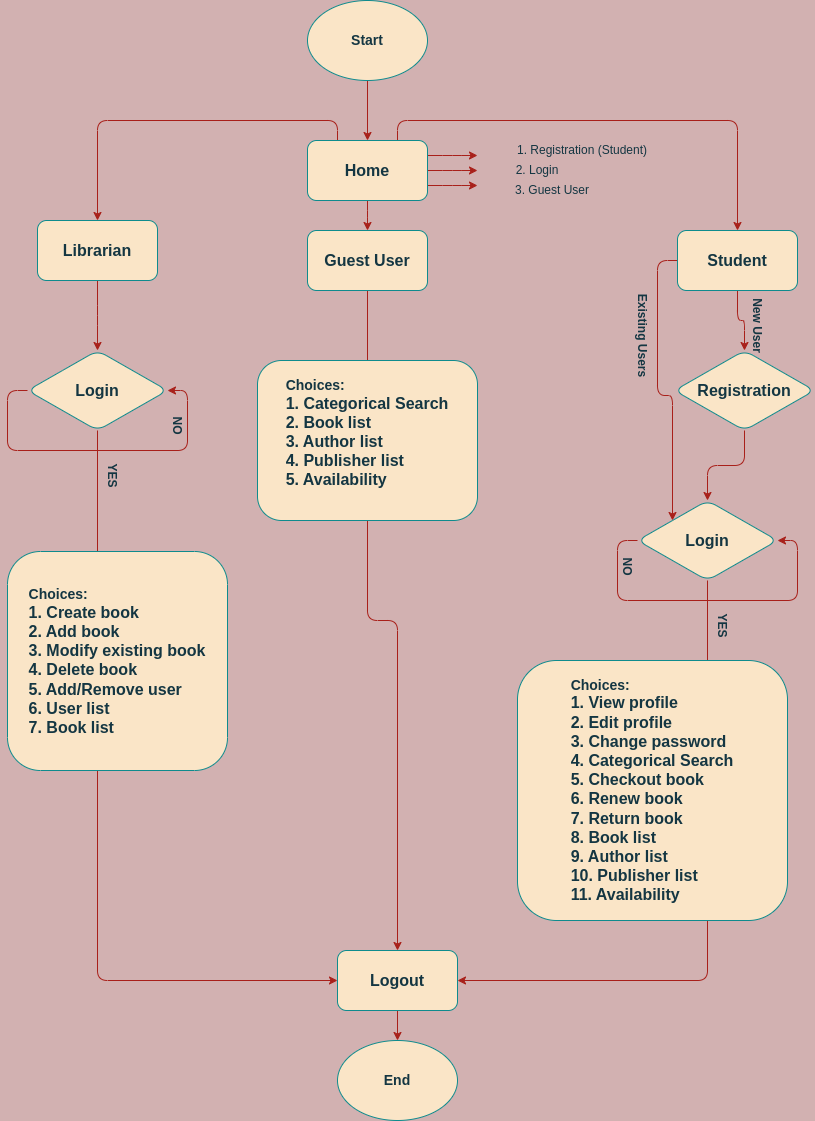

The diagram above was exported from draw.io. Its source (the exported page's mxGraphModel, read from the mxfile embedded in the PNG):
<mxGraphModel dx="1434" dy="1928" grid="1" gridSize="10" guides="1" tooltips="1" connect="1" arrows="1" fold="1" page="1" pageScale="1" pageWidth="827" pageHeight="1169" background="#d2b1b1" math="0" shadow="0">
  <root>
    <mxCell id="WIyWlLk6GJQsqaUBKTNV-0" />
    <mxCell id="WIyWlLk6GJQsqaUBKTNV-1" parent="WIyWlLk6GJQsqaUBKTNV-0" />
    <mxCell id="cThIi5h013qaJ4oD9bHG-7" style="edgeStyle=orthogonalEdgeStyle;rounded=1;orthogonalLoop=1;jettySize=auto;html=1;exitX=0.5;exitY=1;exitDx=0;exitDy=0;entryX=0.5;entryY=0;entryDx=0;entryDy=0;labelBackgroundColor=none;strokeColor=#A8201A;fontColor=default;" edge="1" parent="WIyWlLk6GJQsqaUBKTNV-1" source="cThIi5h013qaJ4oD9bHG-2" target="cThIi5h013qaJ4oD9bHG-6">
      <mxGeometry relative="1" as="geometry" />
    </mxCell>
    <mxCell id="cThIi5h013qaJ4oD9bHG-2" value="&lt;b&gt;&lt;font style=&quot;font-size: 14px;&quot;&gt;Start&lt;/font&gt;&lt;/b&gt;" style="ellipse;whiteSpace=wrap;html=1;labelBackgroundColor=none;fillColor=#FAE5C7;strokeColor=#0F8B8D;fontColor=#143642;rounded=1;" vertex="1" parent="WIyWlLk6GJQsqaUBKTNV-1">
      <mxGeometry x="320" y="-1150" width="120" height="80" as="geometry" />
    </mxCell>
    <mxCell id="cThIi5h013qaJ4oD9bHG-4" style="edgeStyle=orthogonalEdgeStyle;rounded=1;orthogonalLoop=1;jettySize=auto;html=1;exitX=0.5;exitY=1;exitDx=0;exitDy=0;labelBackgroundColor=none;strokeColor=#A8201A;fontColor=default;" edge="1" parent="WIyWlLk6GJQsqaUBKTNV-1" source="cThIi5h013qaJ4oD9bHG-2" target="cThIi5h013qaJ4oD9bHG-2">
      <mxGeometry relative="1" as="geometry" />
    </mxCell>
    <mxCell id="cThIi5h013qaJ4oD9bHG-8" style="edgeStyle=orthogonalEdgeStyle;rounded=1;orthogonalLoop=1;jettySize=auto;html=1;exitX=1;exitY=0.25;exitDx=0;exitDy=0;labelBackgroundColor=none;strokeColor=#A8201A;fontColor=default;" edge="1" parent="WIyWlLk6GJQsqaUBKTNV-1" source="cThIi5h013qaJ4oD9bHG-6">
      <mxGeometry relative="1" as="geometry">
        <mxPoint x="490" y="-995" as="targetPoint" />
      </mxGeometry>
    </mxCell>
    <mxCell id="cThIi5h013qaJ4oD9bHG-9" style="edgeStyle=orthogonalEdgeStyle;rounded=1;orthogonalLoop=1;jettySize=auto;html=1;exitX=1;exitY=0.5;exitDx=0;exitDy=0;labelBackgroundColor=none;strokeColor=#A8201A;fontColor=default;" edge="1" parent="WIyWlLk6GJQsqaUBKTNV-1" source="cThIi5h013qaJ4oD9bHG-6">
      <mxGeometry relative="1" as="geometry">
        <mxPoint x="490" y="-980" as="targetPoint" />
      </mxGeometry>
    </mxCell>
    <mxCell id="cThIi5h013qaJ4oD9bHG-15" style="edgeStyle=orthogonalEdgeStyle;rounded=1;orthogonalLoop=1;jettySize=auto;html=1;exitX=1;exitY=0.75;exitDx=0;exitDy=0;labelBackgroundColor=none;strokeColor=#A8201A;fontColor=default;" edge="1" parent="WIyWlLk6GJQsqaUBKTNV-1" source="cThIi5h013qaJ4oD9bHG-6">
      <mxGeometry relative="1" as="geometry">
        <mxPoint x="490" y="-965" as="targetPoint" />
      </mxGeometry>
    </mxCell>
    <mxCell id="cThIi5h013qaJ4oD9bHG-24" style="edgeStyle=orthogonalEdgeStyle;rounded=1;orthogonalLoop=1;jettySize=auto;html=1;exitX=0.5;exitY=1;exitDx=0;exitDy=0;labelBackgroundColor=none;strokeColor=#A8201A;fontColor=default;" edge="1" parent="WIyWlLk6GJQsqaUBKTNV-1" source="cThIi5h013qaJ4oD9bHG-6" target="cThIi5h013qaJ4oD9bHG-22">
      <mxGeometry relative="1" as="geometry" />
    </mxCell>
    <mxCell id="cThIi5h013qaJ4oD9bHG-28" style="edgeStyle=orthogonalEdgeStyle;rounded=1;orthogonalLoop=1;jettySize=auto;html=1;exitX=0.25;exitY=0;exitDx=0;exitDy=0;entryX=0.5;entryY=0;entryDx=0;entryDy=0;labelBackgroundColor=none;strokeColor=#A8201A;fontColor=default;" edge="1" parent="WIyWlLk6GJQsqaUBKTNV-1" source="cThIi5h013qaJ4oD9bHG-6" target="cThIi5h013qaJ4oD9bHG-21">
      <mxGeometry relative="1" as="geometry" />
    </mxCell>
    <mxCell id="cThIi5h013qaJ4oD9bHG-29" style="edgeStyle=orthogonalEdgeStyle;rounded=1;orthogonalLoop=1;jettySize=auto;html=1;exitX=0.75;exitY=0;exitDx=0;exitDy=0;entryX=0.5;entryY=0;entryDx=0;entryDy=0;labelBackgroundColor=none;strokeColor=#A8201A;fontColor=default;" edge="1" parent="WIyWlLk6GJQsqaUBKTNV-1" source="cThIi5h013qaJ4oD9bHG-6" target="cThIi5h013qaJ4oD9bHG-23">
      <mxGeometry relative="1" as="geometry">
        <mxPoint x="750" y="-930" as="targetPoint" />
      </mxGeometry>
    </mxCell>
    <mxCell id="cThIi5h013qaJ4oD9bHG-6" value="&lt;font size=&quot;3&quot;&gt;&lt;b&gt;Home&lt;/b&gt;&lt;/font&gt;" style="rounded=1;whiteSpace=wrap;html=1;labelBackgroundColor=none;fillColor=#FAE5C7;strokeColor=#0F8B8D;fontColor=#143642;" vertex="1" parent="WIyWlLk6GJQsqaUBKTNV-1">
      <mxGeometry x="320" y="-1010" width="120" height="60" as="geometry" />
    </mxCell>
    <mxCell id="cThIi5h013qaJ4oD9bHG-10" value="1. Registration (Student)" style="text;html=1;strokeColor=none;fillColor=none;align=center;verticalAlign=middle;whiteSpace=wrap;rounded=1;labelBackgroundColor=none;fontColor=#143642;" vertex="1" parent="WIyWlLk6GJQsqaUBKTNV-1">
      <mxGeometry x="500" y="-1010" width="190" height="20" as="geometry" />
    </mxCell>
    <mxCell id="cThIi5h013qaJ4oD9bHG-11" value="2. Login" style="text;html=1;strokeColor=none;fillColor=none;align=center;verticalAlign=middle;whiteSpace=wrap;rounded=1;labelBackgroundColor=none;fontColor=#143642;" vertex="1" parent="WIyWlLk6GJQsqaUBKTNV-1">
      <mxGeometry x="510" y="-990" width="80" height="20" as="geometry" />
    </mxCell>
    <mxCell id="cThIi5h013qaJ4oD9bHG-12" value="3. Guest User" style="text;html=1;strokeColor=none;fillColor=none;align=center;verticalAlign=middle;whiteSpace=wrap;rounded=1;labelBackgroundColor=none;fontColor=#143642;" vertex="1" parent="WIyWlLk6GJQsqaUBKTNV-1">
      <mxGeometry x="500" y="-970" width="130" height="20" as="geometry" />
    </mxCell>
    <mxCell id="cThIi5h013qaJ4oD9bHG-31" style="edgeStyle=orthogonalEdgeStyle;rounded=1;orthogonalLoop=1;jettySize=auto;html=1;exitX=0.5;exitY=1;exitDx=0;exitDy=0;entryX=0.5;entryY=0;entryDx=0;entryDy=0;labelBackgroundColor=none;strokeColor=#A8201A;fontColor=default;" edge="1" parent="WIyWlLk6GJQsqaUBKTNV-1" source="cThIi5h013qaJ4oD9bHG-21">
      <mxGeometry relative="1" as="geometry">
        <mxPoint x="110" y="-800" as="targetPoint" />
      </mxGeometry>
    </mxCell>
    <mxCell id="cThIi5h013qaJ4oD9bHG-21" value="&lt;font size=&quot;3&quot;&gt;&lt;b&gt;Librarian&lt;/b&gt;&lt;/font&gt;" style="rounded=1;whiteSpace=wrap;html=1;labelBackgroundColor=none;fillColor=#FAE5C7;strokeColor=#0F8B8D;fontColor=#143642;" vertex="1" parent="WIyWlLk6GJQsqaUBKTNV-1">
      <mxGeometry x="50" y="-930" width="120" height="60" as="geometry" />
    </mxCell>
    <mxCell id="cThIi5h013qaJ4oD9bHG-83" style="edgeStyle=orthogonalEdgeStyle;rounded=1;orthogonalLoop=1;jettySize=auto;html=1;exitX=0.5;exitY=1;exitDx=0;exitDy=0;labelBackgroundColor=none;strokeColor=#A8201A;fontColor=default;" edge="1" parent="WIyWlLk6GJQsqaUBKTNV-1" source="cThIi5h013qaJ4oD9bHG-22" target="cThIi5h013qaJ4oD9bHG-74">
      <mxGeometry relative="1" as="geometry" />
    </mxCell>
    <mxCell id="cThIi5h013qaJ4oD9bHG-22" value="&lt;font size=&quot;3&quot;&gt;&lt;b&gt;Guest User&lt;/b&gt;&lt;/font&gt;" style="rounded=1;whiteSpace=wrap;html=1;labelBackgroundColor=none;fillColor=#FAE5C7;strokeColor=#0F8B8D;fontColor=#143642;" vertex="1" parent="WIyWlLk6GJQsqaUBKTNV-1">
      <mxGeometry x="320" y="-920" width="120" height="60" as="geometry" />
    </mxCell>
    <mxCell id="cThIi5h013qaJ4oD9bHG-47" style="edgeStyle=orthogonalEdgeStyle;rounded=1;orthogonalLoop=1;jettySize=auto;html=1;exitX=0.5;exitY=1;exitDx=0;exitDy=0;entryX=0.5;entryY=0;entryDx=0;entryDy=0;labelBackgroundColor=none;strokeColor=#A8201A;fontColor=default;" edge="1" parent="WIyWlLk6GJQsqaUBKTNV-1" source="cThIi5h013qaJ4oD9bHG-23" target="cThIi5h013qaJ4oD9bHG-45">
      <mxGeometry relative="1" as="geometry" />
    </mxCell>
    <mxCell id="cThIi5h013qaJ4oD9bHG-58" style="edgeStyle=orthogonalEdgeStyle;rounded=1;orthogonalLoop=1;jettySize=auto;html=1;exitX=0;exitY=0.5;exitDx=0;exitDy=0;entryX=0;entryY=0;entryDx=0;entryDy=0;labelBackgroundColor=none;strokeColor=#A8201A;fontColor=default;" edge="1" parent="WIyWlLk6GJQsqaUBKTNV-1" source="cThIi5h013qaJ4oD9bHG-23" target="cThIi5h013qaJ4oD9bHG-46">
      <mxGeometry relative="1" as="geometry" />
    </mxCell>
    <mxCell id="cThIi5h013qaJ4oD9bHG-23" value="&lt;font size=&quot;3&quot;&gt;&lt;b&gt;Student&lt;/b&gt;&lt;/font&gt;" style="rounded=1;whiteSpace=wrap;html=1;labelBackgroundColor=none;fillColor=#FAE5C7;strokeColor=#0F8B8D;fontColor=#143642;" vertex="1" parent="WIyWlLk6GJQsqaUBKTNV-1">
      <mxGeometry x="690" y="-920" width="120" height="60" as="geometry" />
    </mxCell>
    <mxCell id="cThIi5h013qaJ4oD9bHG-48" style="edgeStyle=orthogonalEdgeStyle;rounded=1;orthogonalLoop=1;jettySize=auto;html=1;exitX=0.5;exitY=1;exitDx=0;exitDy=0;entryX=0.5;entryY=0;entryDx=0;entryDy=0;labelBackgroundColor=none;strokeColor=#A8201A;fontColor=default;" edge="1" parent="WIyWlLk6GJQsqaUBKTNV-1" source="cThIi5h013qaJ4oD9bHG-45" target="cThIi5h013qaJ4oD9bHG-46">
      <mxGeometry relative="1" as="geometry" />
    </mxCell>
    <mxCell id="cThIi5h013qaJ4oD9bHG-45" value="&lt;font size=&quot;3&quot;&gt;&lt;b&gt;Registration&lt;/b&gt;&lt;/font&gt;" style="rhombus;whiteSpace=wrap;html=1;labelBackgroundColor=none;fillColor=#FAE5C7;strokeColor=#0F8B8D;fontColor=#143642;rounded=1;" vertex="1" parent="WIyWlLk6GJQsqaUBKTNV-1">
      <mxGeometry x="687" y="-800" width="140" height="80" as="geometry" />
    </mxCell>
    <mxCell id="cThIi5h013qaJ4oD9bHG-80" style="edgeStyle=orthogonalEdgeStyle;rounded=1;orthogonalLoop=1;jettySize=auto;html=1;exitX=0.5;exitY=1;exitDx=0;exitDy=0;entryX=1;entryY=0.5;entryDx=0;entryDy=0;labelBackgroundColor=none;strokeColor=#A8201A;fontColor=default;" edge="1" parent="WIyWlLk6GJQsqaUBKTNV-1" source="cThIi5h013qaJ4oD9bHG-46" target="cThIi5h013qaJ4oD9bHG-74">
      <mxGeometry relative="1" as="geometry" />
    </mxCell>
    <mxCell id="cThIi5h013qaJ4oD9bHG-46" value="&lt;font size=&quot;3&quot;&gt;&lt;b&gt;Login&lt;/b&gt;&lt;/font&gt;" style="rhombus;whiteSpace=wrap;html=1;labelBackgroundColor=none;fillColor=#FAE5C7;strokeColor=#0F8B8D;fontColor=#143642;rounded=1;" vertex="1" parent="WIyWlLk6GJQsqaUBKTNV-1">
      <mxGeometry x="650" y="-650" width="140" height="80" as="geometry" />
    </mxCell>
    <mxCell id="cThIi5h013qaJ4oD9bHG-49" style="edgeStyle=orthogonalEdgeStyle;rounded=1;orthogonalLoop=1;jettySize=auto;html=1;exitX=0;exitY=0.5;exitDx=0;exitDy=0;entryX=1;entryY=0.5;entryDx=0;entryDy=0;labelBackgroundColor=none;strokeColor=#A8201A;fontColor=default;" edge="1" parent="WIyWlLk6GJQsqaUBKTNV-1" source="cThIi5h013qaJ4oD9bHG-46" target="cThIi5h013qaJ4oD9bHG-46">
      <mxGeometry relative="1" as="geometry" />
    </mxCell>
    <mxCell id="cThIi5h013qaJ4oD9bHG-50" value="&lt;b&gt;NO&lt;/b&gt;" style="text;html=1;align=center;verticalAlign=middle;resizable=0;points=[];autosize=1;strokeColor=none;fillColor=none;rotation=90;labelBackgroundColor=none;fontColor=#143642;rounded=1;" vertex="1" parent="WIyWlLk6GJQsqaUBKTNV-1">
      <mxGeometry x="620" y="-599" width="40" height="30" as="geometry" />
    </mxCell>
    <mxCell id="cThIi5h013qaJ4oD9bHG-54" value="&lt;b&gt;New User&lt;br&gt;&lt;/b&gt;" style="text;html=1;align=center;verticalAlign=middle;resizable=0;points=[];autosize=1;strokeColor=none;fillColor=none;rotation=90;labelBackgroundColor=none;fontColor=#143642;rounded=1;" vertex="1" parent="WIyWlLk6GJQsqaUBKTNV-1">
      <mxGeometry x="730" y="-840" width="80" height="30" as="geometry" />
    </mxCell>
    <mxCell id="cThIi5h013qaJ4oD9bHG-55" value="&lt;b&gt;Existing Users&lt;br&gt;&lt;/b&gt;" style="text;html=1;align=center;verticalAlign=middle;resizable=0;points=[];autosize=1;strokeColor=none;fillColor=none;rotation=90;labelBackgroundColor=none;fontColor=#143642;rounded=1;" vertex="1" parent="WIyWlLk6GJQsqaUBKTNV-1">
      <mxGeometry x="600" y="-830" width="110" height="30" as="geometry" />
    </mxCell>
    <mxCell id="cThIi5h013qaJ4oD9bHG-60" value="&lt;b&gt;YES&lt;/b&gt;" style="text;html=1;align=center;verticalAlign=middle;resizable=0;points=[];autosize=1;strokeColor=none;fillColor=none;rotation=90;labelBackgroundColor=none;fontColor=#143642;rounded=1;" vertex="1" parent="WIyWlLk6GJQsqaUBKTNV-1">
      <mxGeometry x="710" y="-540" width="50" height="30" as="geometry" />
    </mxCell>
    <mxCell id="cThIi5h013qaJ4oD9bHG-82" style="edgeStyle=orthogonalEdgeStyle;rounded=1;orthogonalLoop=1;jettySize=auto;html=1;exitX=0.5;exitY=1;exitDx=0;exitDy=0;entryX=0;entryY=0.5;entryDx=0;entryDy=0;labelBackgroundColor=none;strokeColor=#A8201A;fontColor=default;" edge="1" parent="WIyWlLk6GJQsqaUBKTNV-1" source="cThIi5h013qaJ4oD9bHG-64" target="cThIi5h013qaJ4oD9bHG-74">
      <mxGeometry relative="1" as="geometry" />
    </mxCell>
    <mxCell id="cThIi5h013qaJ4oD9bHG-64" value="&lt;font size=&quot;3&quot;&gt;&lt;b&gt;Login&lt;/b&gt;&lt;/font&gt;" style="rhombus;whiteSpace=wrap;html=1;labelBackgroundColor=none;fillColor=#FAE5C7;strokeColor=#0F8B8D;fontColor=#143642;rounded=1;" vertex="1" parent="WIyWlLk6GJQsqaUBKTNV-1">
      <mxGeometry x="40" y="-800" width="140" height="80" as="geometry" />
    </mxCell>
    <mxCell id="cThIi5h013qaJ4oD9bHG-65" style="edgeStyle=orthogonalEdgeStyle;rounded=1;orthogonalLoop=1;jettySize=auto;html=1;exitX=0;exitY=0.5;exitDx=0;exitDy=0;entryX=1;entryY=0.5;entryDx=0;entryDy=0;labelBackgroundColor=none;strokeColor=#A8201A;fontColor=default;" edge="1" source="cThIi5h013qaJ4oD9bHG-64" target="cThIi5h013qaJ4oD9bHG-64" parent="WIyWlLk6GJQsqaUBKTNV-1">
      <mxGeometry relative="1" as="geometry" />
    </mxCell>
    <mxCell id="cThIi5h013qaJ4oD9bHG-67" value="&lt;b&gt;YES&lt;/b&gt;" style="text;html=1;align=center;verticalAlign=middle;resizable=0;points=[];autosize=1;strokeColor=none;fillColor=none;rotation=90;labelBackgroundColor=none;fontColor=#143642;rounded=1;" vertex="1" parent="WIyWlLk6GJQsqaUBKTNV-1">
      <mxGeometry x="100" y="-690" width="50" height="30" as="geometry" />
    </mxCell>
    <mxCell id="cThIi5h013qaJ4oD9bHG-68" value="&lt;b&gt;NO&lt;/b&gt;" style="text;html=1;align=center;verticalAlign=middle;resizable=0;points=[];autosize=1;strokeColor=none;fillColor=none;rotation=90;labelBackgroundColor=none;fontColor=#143642;rounded=1;" vertex="1" parent="WIyWlLk6GJQsqaUBKTNV-1">
      <mxGeometry x="170" y="-740" width="40" height="30" as="geometry" />
    </mxCell>
    <mxCell id="cThIi5h013qaJ4oD9bHG-70" value="&lt;div style=&quot;text-align: justify;&quot;&gt;&lt;span style=&quot;background-color: initial;&quot;&gt;&lt;b&gt;&lt;font style=&quot;font-size: 14px;&quot;&gt;Choices:&lt;/font&gt;&lt;/b&gt;&lt;/span&gt;&lt;/div&gt;&lt;div style=&quot;text-align: justify;&quot;&gt;&lt;span style=&quot;background-color: initial;&quot;&gt;&lt;b&gt;&lt;font size=&quot;3&quot;&gt;1. Create book&lt;/font&gt;&lt;/b&gt;&lt;/span&gt;&lt;/div&gt;&lt;div style=&quot;text-align: justify;&quot;&gt;&lt;span style=&quot;background-color: initial;&quot;&gt;&lt;b&gt;&lt;font size=&quot;3&quot;&gt;2. Add book&lt;/font&gt;&lt;/b&gt;&lt;/span&gt;&lt;/div&gt;&lt;div style=&quot;text-align: justify;&quot;&gt;&lt;span style=&quot;background-color: initial;&quot;&gt;&lt;b&gt;&lt;font size=&quot;3&quot;&gt;3. Modify existing book&lt;/font&gt;&lt;/b&gt;&lt;/span&gt;&lt;/div&gt;&lt;div style=&quot;text-align: justify;&quot;&gt;&lt;span style=&quot;background-color: initial;&quot;&gt;&lt;b&gt;&lt;font size=&quot;3&quot;&gt;4. Delete book&lt;/font&gt;&lt;/b&gt;&lt;/span&gt;&lt;/div&gt;&lt;div style=&quot;text-align: justify;&quot;&gt;&lt;span style=&quot;background-color: initial;&quot;&gt;&lt;b&gt;&lt;font size=&quot;3&quot;&gt;5. Add/Remove user&lt;/font&gt;&lt;/b&gt;&lt;/span&gt;&lt;/div&gt;&lt;div style=&quot;text-align: justify;&quot;&gt;&lt;span style=&quot;background-color: initial;&quot;&gt;&lt;b&gt;&lt;font size=&quot;3&quot;&gt;6. User list&lt;/font&gt;&lt;/b&gt;&lt;/span&gt;&lt;/div&gt;&lt;div style=&quot;text-align: justify;&quot;&gt;&lt;span style=&quot;background-color: initial;&quot;&gt;&lt;b&gt;&lt;font size=&quot;3&quot;&gt;7. Book list&lt;/font&gt;&lt;/b&gt;&lt;/span&gt;&lt;/div&gt;" style="rounded=1;whiteSpace=wrap;html=1;labelBackgroundColor=none;fillColor=#FAE5C7;strokeColor=#0F8B8D;fontColor=#143642;" vertex="1" parent="WIyWlLk6GJQsqaUBKTNV-1">
      <mxGeometry x="20" y="-599" width="220" height="219" as="geometry" />
    </mxCell>
    <mxCell id="cThIi5h013qaJ4oD9bHG-71" value="&lt;div style=&quot;text-align: justify;&quot;&gt;&lt;span style=&quot;background-color: initial;&quot;&gt;&lt;b&gt;&lt;font style=&quot;font-size: 14px;&quot;&gt;Choices:&lt;/font&gt;&lt;/b&gt;&lt;/span&gt;&lt;/div&gt;&lt;div style=&quot;text-align: justify;&quot;&gt;&lt;span style=&quot;background-color: initial;&quot;&gt;&lt;b&gt;&lt;font size=&quot;3&quot;&gt;1. Categorical Search&lt;/font&gt;&lt;/b&gt;&lt;/span&gt;&lt;/div&gt;&lt;div style=&quot;text-align: justify;&quot;&gt;&lt;span style=&quot;background-color: initial;&quot;&gt;&lt;b&gt;&lt;font size=&quot;3&quot;&gt;2. Book list&lt;/font&gt;&lt;/b&gt;&lt;/span&gt;&lt;/div&gt;&lt;div style=&quot;text-align: justify;&quot;&gt;&lt;span style=&quot;background-color: initial;&quot;&gt;&lt;b&gt;&lt;font size=&quot;3&quot;&gt;3. Author list&lt;/font&gt;&lt;/b&gt;&lt;/span&gt;&lt;/div&gt;&lt;div style=&quot;text-align: justify;&quot;&gt;&lt;span style=&quot;background-color: initial;&quot;&gt;&lt;b&gt;&lt;font size=&quot;3&quot;&gt;4. Publisher list&lt;/font&gt;&lt;/b&gt;&lt;/span&gt;&lt;/div&gt;&lt;div style=&quot;text-align: justify;&quot;&gt;&lt;span style=&quot;background-color: initial;&quot;&gt;&lt;b&gt;&lt;font size=&quot;3&quot;&gt;5. Availability&lt;/font&gt;&lt;/b&gt;&lt;/span&gt;&lt;/div&gt;&lt;div style=&quot;text-align: justify;&quot;&gt;&lt;br&gt;&lt;/div&gt;" style="rounded=1;whiteSpace=wrap;html=1;labelBackgroundColor=none;fillColor=#FAE5C7;strokeColor=#0F8B8D;fontColor=#143642;" vertex="1" parent="WIyWlLk6GJQsqaUBKTNV-1">
      <mxGeometry x="270" y="-790" width="220" height="160" as="geometry" />
    </mxCell>
    <mxCell id="cThIi5h013qaJ4oD9bHG-72" value="&lt;div style=&quot;text-align: justify;&quot;&gt;&lt;span style=&quot;background-color: initial;&quot;&gt;&lt;b&gt;&lt;font style=&quot;font-size: 14px;&quot;&gt;Choices:&lt;/font&gt;&lt;/b&gt;&lt;/span&gt;&lt;/div&gt;&lt;div style=&quot;text-align: justify;&quot;&gt;&lt;span style=&quot;background-color: initial;&quot;&gt;&lt;b&gt;&lt;font size=&quot;3&quot;&gt;1. View profile&lt;/font&gt;&lt;/b&gt;&lt;/span&gt;&lt;/div&gt;&lt;div style=&quot;text-align: justify;&quot;&gt;&lt;span style=&quot;background-color: initial;&quot;&gt;&lt;b&gt;&lt;font size=&quot;3&quot;&gt;2. Edit profile&lt;/font&gt;&lt;/b&gt;&lt;/span&gt;&lt;/div&gt;&lt;div style=&quot;text-align: justify;&quot;&gt;&lt;span style=&quot;background-color: initial;&quot;&gt;&lt;b&gt;&lt;font size=&quot;3&quot;&gt;3. Change password&lt;/font&gt;&lt;/b&gt;&lt;/span&gt;&lt;/div&gt;&lt;div style=&quot;text-align: justify;&quot;&gt;&lt;span style=&quot;background-color: initial;&quot;&gt;&lt;b&gt;&lt;font size=&quot;3&quot;&gt;4. Categorical Search&lt;/font&gt;&lt;/b&gt;&lt;/span&gt;&lt;/div&gt;&lt;div style=&quot;text-align: justify;&quot;&gt;&lt;b&gt;&lt;font size=&quot;3&quot;&gt;5. Checkout book&lt;/font&gt;&lt;/b&gt;&lt;/div&gt;&lt;div style=&quot;text-align: justify;&quot;&gt;&lt;b&gt;&lt;font size=&quot;3&quot;&gt;6. Renew book&lt;/font&gt;&lt;/b&gt;&lt;/div&gt;&lt;div style=&quot;text-align: justify;&quot;&gt;&lt;b&gt;&lt;font size=&quot;3&quot;&gt;7. Return book&lt;/font&gt;&lt;/b&gt;&lt;/div&gt;&lt;div style=&quot;text-align: justify;&quot;&gt;&lt;b&gt;&lt;font size=&quot;3&quot;&gt;8. Book list&lt;/font&gt;&lt;/b&gt;&lt;/div&gt;&lt;div style=&quot;text-align: justify;&quot;&gt;&lt;b&gt;&lt;font size=&quot;3&quot;&gt;9. Author list&lt;/font&gt;&lt;/b&gt;&lt;/div&gt;&lt;div style=&quot;text-align: justify;&quot;&gt;&lt;b&gt;&lt;font size=&quot;3&quot;&gt;10. Publisher list&lt;/font&gt;&lt;/b&gt;&lt;/div&gt;&lt;div style=&quot;text-align: justify;&quot;&gt;&lt;b&gt;&lt;font size=&quot;3&quot;&gt;11. Availability&lt;/font&gt;&lt;/b&gt;&lt;/div&gt;" style="rounded=1;whiteSpace=wrap;html=1;labelBackgroundColor=none;fillColor=#FAE5C7;strokeColor=#0F8B8D;fontColor=#143642;" vertex="1" parent="WIyWlLk6GJQsqaUBKTNV-1">
      <mxGeometry x="530" y="-490" width="270" height="260" as="geometry" />
    </mxCell>
    <mxCell id="cThIi5h013qaJ4oD9bHG-76" style="edgeStyle=orthogonalEdgeStyle;rounded=1;orthogonalLoop=1;jettySize=auto;html=1;exitX=0.5;exitY=1;exitDx=0;exitDy=0;entryX=0.5;entryY=0;entryDx=0;entryDy=0;labelBackgroundColor=none;strokeColor=#A8201A;fontColor=default;" edge="1" parent="WIyWlLk6GJQsqaUBKTNV-1" source="cThIi5h013qaJ4oD9bHG-74" target="cThIi5h013qaJ4oD9bHG-75">
      <mxGeometry relative="1" as="geometry" />
    </mxCell>
    <mxCell id="cThIi5h013qaJ4oD9bHG-74" value="&lt;font size=&quot;3&quot;&gt;&lt;b&gt;Logout&lt;/b&gt;&lt;/font&gt;" style="rounded=1;whiteSpace=wrap;html=1;labelBackgroundColor=none;fillColor=#FAE5C7;strokeColor=#0F8B8D;fontColor=#143642;" vertex="1" parent="WIyWlLk6GJQsqaUBKTNV-1">
      <mxGeometry x="350" y="-200" width="120" height="60" as="geometry" />
    </mxCell>
    <mxCell id="cThIi5h013qaJ4oD9bHG-75" value="&lt;b&gt;&lt;font style=&quot;font-size: 14px;&quot;&gt;End&lt;/font&gt;&lt;/b&gt;" style="ellipse;whiteSpace=wrap;html=1;labelBackgroundColor=none;fillColor=#FAE5C7;strokeColor=#0F8B8D;fontColor=#143642;rounded=1;" vertex="1" parent="WIyWlLk6GJQsqaUBKTNV-1">
      <mxGeometry x="350" y="-110" width="120" height="80" as="geometry" />
    </mxCell>
  </root>
</mxGraphModel>